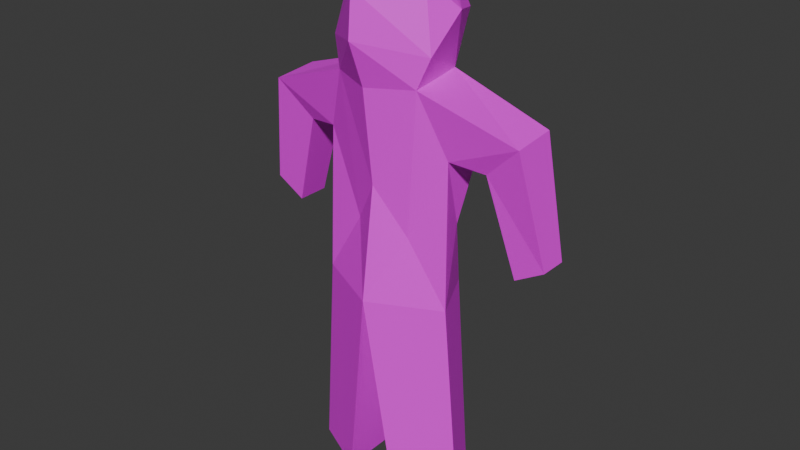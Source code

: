 # Source: player.blend  (saved by Blender 5.0.118; exported with 4.5.12 LTS)
import bpy
from mathutils import Matrix  # noqa: F401  (used for matrix-valued properties, if any)

bpy.ops.wm.read_factory_settings(use_empty=True)
scene = bpy.context.scene
scene.name = 'Scene'

# ---- images (referenced by path relative to the original .blend; pixels are not part of the script)
import os
ASSET_DIR = os.environ.get("B2B_ASSET_DIR", "")  # directory of the original .blend (textures are referenced by path, not embedded)
HERE = os.path.dirname(os.path.abspath(__file__))  # packed textures are extracted next to this script under _unpacked/

def load_image(name, relpath, width, height, colorspace="sRGB"):
    """Load a texture the original file referenced (path relative to the .blend, or extracted next to this script)."""
    p = next((c for c in (os.path.join(HERE, relpath), os.path.join(ASSET_DIR, relpath)) if relpath and os.path.exists(c)), "")
    if p:
        img = bpy.data.images.load(p, check_existing=True)
        img.name = name
    else:  # same state as the original file: an image datablock whose file is absent (Cycles renders it pink)
        img = bpy.data.images.new(name, width, height)
        img.source = "FILE"
        img.filepath = "//" + (relpath or name)
    img.colorspace_settings.name = colorspace
    return img
img_color_atlas_png = load_image('color_atlas.png', 'syf/color_atlas.png', 1024, 1024, 'sRGB')

# ---- materials (node trees are filled in below, after node groups)
mat_material = bpy.data.materials.new('Material')

# ---- material node trees
mat_material.use_nodes = True; mat_material.node_tree.nodes.clear()
_N = mat_material.node_tree.nodes; _L = mat_material.node_tree.links
n0 = _N.new('ShaderNodeBsdfPrincipled'); n0.name = 'Principled BSDF'; n0.location = (-200, 100)
n1 = _N.new('ShaderNodeOutputMaterial'); n1.name = 'Material Output'; n1.location = (200, 100)
n2 = _N.new('ShaderNodeTexImage'); n2.name = 'Image Texture'; n2.location = (-688, 128)
n2.image = img_color_atlas_png
_L.new(n0.outputs[0], n1.inputs[0])
_L.new(n2.outputs[0], n0.inputs[0])
n1.is_active_output = True

# ---- world
world_world = bpy.data.worlds.new('World'); scene.world = world_world
world_world.use_nodes = True; world_world.node_tree.nodes.clear()
_N = world_world.node_tree.nodes; _L = world_world.node_tree.links
n0 = _N.new('ShaderNodeOutputWorld'); n0.name = 'World Output'; n0.location = (200, 100)
n1 = _N.new('ShaderNodeBackground'); n1.name = 'Background'; n1.location = (-200, 100)
n1.inputs[0].default_value = (0.05088, 0.05088, 0.05088, 1.0)
_L.new(n1.outputs[0], n0.inputs[0])
n0.is_active_output = True
world_world.color = (0.05088, 0.05088, 0.05088)
world_world.sun_shadow_jitter_overblur = 0.0

# ---- meshes
me_icosphere = bpy.data.meshes.new('Icosphere')
me_icosphere.from_pydata([(0.0, 0.122, 0.6267), (-0.1986, -0.03285, 1.062), (-0.1059, 0.1106, 1.257), (0.1059, 0.1106, 1.257), (0.1986, -0.03285, 1.062), (-5.757e-06, -0.09894, 0.9628), (0.1282, 0.122, 0.6267), (0.2075, -0.04332, 0.6267), (-0.2075, -0.04332, 0.6267), (-0.1282, 0.122, 0.6267), (0.0, -0.1455, 0.6267), (-5.159e-05, 0.112, 0.813), (-5.757e-06, 0.1476, 0.9628), (0.1739, 0.04464, 0.8495), (0.1285, -0.07672, 1.25), (0.09332, -0.06629, 0.8229), (-0.08319, -0.05733, 0.8276), (-0.1854, 0.0471, 0.8496), (-0.1285, -0.07672, 1.25), (-5.757e-06, 0.1053, 1.24), (-5.757e-06, -0.1319, 1.244), (-5.757e-06, -0.04313, 1.588), (-5.757e-06, -0.1695, 1.506), (-5.757e-06, -0.1813, 1.376), (-5.757e-06, 0.08652, 1.6), (-5.757e-06, 0.2097, 1.535), (-5.757e-06, 0.2081, 1.511), (-5.757e-06, 0.1206, 1.538), (0.1589, -0.05799, 1.335), (-0.1589, -0.05799, 1.335), (0.1183, -0.03141, 1.52), (-0.1183, -0.03141, 1.52), (0.1743, 0.04158, 1.438), (-0.1743, 0.04158, 1.438), (0.1237, 0.1462, 1.414), (-0.1237, 0.1462, 1.414), (-0.4724, 0.01695, 0.8133), (0.4727, 0.01695, 0.8136), (0.3839, 0.01695, 0.7623), (-0.3837, 0.01695, 0.7621), (0.3839, 0.1146, 0.7623), (-0.3837, 0.1146, 0.7621), (0.1986, 0.1042, 1.062), (-0.1986, 0.1042, 1.062), (-0.4724, 0.09987, 0.8133), (0.4727, 0.09987, 0.8136), (0.4084, -0.02989, 1.15), (0.3002, -0.007948, 1.047), (0.3002, 0.1094, 1.047), (0.4057, 0.1052, 1.161), (-0.2997, -0.008025, 1.047), (-0.408, -0.03003, 1.15), (-0.2997, 0.1094, 1.047), (-0.4053, 0.1053, 1.162), (0.08304, 0.1036, 0.0), (0.1895, 0.1036, 0.0), (0.2553, -0.03363, 0.0), (0.08304, -0.1185, 0.0), (-0.08304, 0.1036, 0.0), (-0.2553, -0.03363, 0.0), (-0.1895, 0.1036, 0.0), (-0.08304, -0.1185, 0.0)], [(25, 26), (26, 27), (19, 27)], [(6, 0, 9, 11), (8, 10, 16), (9, 8, 17), (7, 6, 13), (10, 15, 5), (12, 43, 2), (42, 4, 13), (17, 1, 43), (3, 42, 12), (42, 48, 47, 4), (43, 1, 50, 52), (13, 4, 7), (4, 15, 7), (7, 15, 10), (16, 5, 18), (16, 18, 1), (16, 1, 8), (16, 10, 5), (41, 44, 53, 52), (17, 8, 1), (40, 48, 49, 45), (14, 5, 15), (14, 15, 4), (3, 12, 19), (12, 2, 19), (14, 20, 5), (5, 20, 18), (20, 23, 18), (20, 14, 23), (23, 29, 18), (23, 14, 28), (14, 3, 28), (18, 29, 2), (22, 23, 28), (22, 29, 23), (28, 30, 22), (29, 22, 31), (21, 22, 30), (21, 31, 22), (24, 21, 30), (24, 31, 21), (31, 33, 29), (29, 33, 2), (31, 24, 33), (30, 28, 32), (28, 3, 32), (30, 32, 24), (25, 33, 24), (33, 25, 35), (25, 24, 32), (32, 34, 25), (32, 3, 34), (33, 35, 2), (4, 47, 46, 14), (2, 53, 51, 18), (1, 18, 51, 50), (3, 14, 46, 49), (48, 42, 3, 49), (48, 40, 38, 47), (52, 53, 2, 43), (52, 50, 39, 41), (50, 51, 36, 39), (53, 44, 36, 51), (49, 46, 37, 45), (47, 38, 37, 46), (12, 42, 11), (12, 11, 43), (9, 17, 11), (17, 43, 11), (6, 11, 13), (13, 11, 42), (7, 10, 57, 56), (0, 54, 57, 10), (6, 7, 56, 55), (0, 6, 55, 54), (9, 0, 58, 60), (10, 8, 59, 61), (10, 61, 58, 0), (8, 9, 60, 59)])
_uv = me_icosphere.uv_layers.new(name='UVMap')
_uv.uv.foreach_set('vector', [0.04363, 0.9288, 0.04363, 0.9299, 0.04363, 0.9311, 0.03271, 0.9299, 0.04363, 0.9317, 0.04363, 0.9299, 0.03203, 0.9308, 0.04363, 0.9311, 0.04363, 0.9317, 0.03102, 0.9319, 0.04363, 0.9281, 0.04363, 0.9288, 0.03102, 0.9281, 0.04363, 0.9299, 0.03225, 0.929, 0.02678, 0.9299, 0.02678, 0.9299, 0.02295, 0.9317, 0.01543, 0.9309, 0.02295, 0.9282, 0.02295, 0.9282, 0.03102, 0.9281, 0.03102, 0.9319, 0.02295, 0.9317, 0.02295, 0.9317, 0.01543, 0.929, 0.02295, 0.9282, 0.02678, 0.9299, 0.02295, 0.9282, 0.01147, 0.4641, 0.01147, 0.4641, 0.02295, 0.9282, 0.02295, 0.9317, 0.02295, 0.9317, 0.01151, 0.4673, 0.01151, 0.4673, 0.03102, 0.9281, 0.02295, 0.9282, 0.04363, 0.9281, 0.02295, 0.9282, 0.03225, 0.929, 0.04363, 0.9281, 0.04363, 0.9281, 0.03225, 0.929, 0.04363, 0.9299, 0.03203, 0.9308, 0.02678, 0.9299, 0.0157, 0.9311, 0.03203, 0.9308, 0.0157, 0.9311, 0.02295, 0.9317, 0.03203, 0.9308, 0.02295, 0.9317, 0.04363, 0.9317, 0.03203, 0.9308, 0.04363, 0.9299, 0.02678, 0.9299, 0.0, 0.0, 0.0, 0.0, 0.007741, 0.4669, 0.01151, 0.4673, 0.03102, 0.9319, 0.04363, 0.9317, 0.02295, 0.9317, 0.0, 0.0, 0.01147, 0.4641, 0.007717, 0.4645, 0.0, 0.0, 0.0157, 0.9288, 0.02678, 0.9299, 0.03225, 0.929, 0.0157, 0.9288, 0.03225, 0.929, 0.02295, 0.9282, 0.01543, 0.929, 0.02678, 0.9299, 0.01609, 0.9299, 0.02678, 0.9299, 0.01543, 0.9309, 0.01609, 0.9299, 0.0157, 0.9288, 0.0159, 0.9299, 0.02678, 0.9299, 0.02678, 0.9299, 0.0159, 0.9299, 0.0157, 0.9311, 0.0159, 0.9299, 0.01084, 0.9299, 0.0157, 0.9311, 0.0159, 0.9299, 0.0157, 0.9288, 0.01084, 0.9299, 0.01084, 0.9299, 0.01241, 0.9313, 0.0157, 0.9311, 0.01084, 0.9299, 0.0157, 0.9288, 0.01241, 0.9286, 0.0157, 0.9288, 0.01543, 0.929, 0.01241, 0.9286, 0.0157, 0.9311, 0.01241, 0.9313, 0.01543, 0.9309, 0.005799, 0.9299, 0.01084, 0.9299, 0.01241, 0.9286, 0.005799, 0.9299, 0.01241, 0.9313, 0.01084, 0.9299, 0.01241, 0.9286, 0.005536, 0.9289, 0.005799, 0.9299, 0.01241, 0.9313, 0.005799, 0.9299, 0.005536, 0.931, 0.002629, 0.9299, 0.005799, 0.9299, 0.005536, 0.9289, 0.002629, 0.9299, 0.005536, 0.931, 0.005799, 0.9299, 0.002629, 0.9299, 0.002629, 0.9299, 0.005536, 0.9289, 0.002629, 0.9299, 0.005536, 0.931, 0.002629, 0.9299, 0.005536, 0.931, 0.00844, 0.9315, 0.01241, 0.9313, 0.01241, 0.9313, 0.00844, 0.9315, 0.01543, 0.9309, 0.005536, 0.931, 0.002629, 0.9299, 0.00844, 0.9315, 0.005536, 0.9289, 0.01241, 0.9286, 0.00844, 0.9284, 0.01241, 0.9286, 0.01543, 0.929, 0.00844, 0.9284, 0.005536, 0.9289, 0.00844, 0.9284, 0.002629, 0.9299, 0.004693, 0.9299, 0.00844, 0.9315, 0.002629, 0.9299, 0.00844, 0.9315, 0.004693, 0.9299, 0.009353, 0.931, 0.004693, 0.9299, 0.002629, 0.9299, 0.00844, 0.9284, 0.00844, 0.9284, 0.009353, 0.9289, 0.004693, 0.9299, 0.00844, 0.9284, 0.01543, 0.929, 0.009353, 0.9289, 0.00844, 0.9315, 0.009353, 0.931, 0.01543, 0.9309, 0.02295, 0.9282, 0.01147, 0.4641, 0.007848, 0.4644, 0.0157, 0.9288, 0.01543, 0.9309, 0.007741, 0.4669, 0.007873, 0.467, 0.0157, 0.9311, 0.02295, 0.9317, 0.0157, 0.9311, 0.007873, 0.467, 0.01151, 0.4673, 0.01543, 0.929, 0.0157, 0.9288, 0.007848, 0.4644, 0.007717, 0.4645, 0.01147, 0.4641, 0.02295, 0.9282, 0.01543, 0.929, 0.007717, 0.4645, 0.01147, 0.4641, 0.0, 0.0, 0.0, 0.0, 0.01147, 0.4641, 0.01151, 0.4673, 0.007741, 0.4669, 0.01543, 0.9309, 0.02295, 0.9317, 0.01151, 0.4673, 0.01151, 0.4673, 0.0, 0.0, 0.0, 0.0, 0.01151, 0.4673, 0.007873, 0.467, 0.0, 0.0, 0.0, 0.0, 0.007741, 0.4669, 0.0, 0.0, 0.0, 0.0, 0.007873, 0.467, 0.007717, 0.4645, 0.007848, 0.4644, 0.0, 0.0, 0.0, 0.0, 0.01147, 0.4641, 0.0, 0.0, 0.0, 0.0, 0.007848, 0.4644, 0.02678, 0.9299, 0.02295, 0.9282, 0.03271, 0.9299, 0.02678, 0.9299, 0.03271, 0.9299, 0.02295, 0.9317, 0.04363, 0.9311, 0.03102, 0.9319, 0.03271, 0.9299, 0.03102, 0.9319, 0.02295, 0.9317, 0.03271, 0.9299, 0.04363, 0.9288, 0.03271, 0.9299, 0.03102, 0.9281, 0.03102, 0.9281, 0.03271, 0.9299, 0.02295, 0.9282, 0.04363, 0.9281, 0.04363, 0.9299, 0.04363, 0.9299, 0.04363, 0.9281, 0.0, 0.0, 0.0, 0.0, 0.0, 0.0, 0.0, 0.0, 0.04363, 0.9288, 0.04363, 0.9281, 0.04363, 0.9281, 0.04363, 0.9288, 0.04363, 0.9299, 0.04363, 0.9288, 0.04363, 0.9288, 0.04363, 0.9299, 0.04363, 0.9311, 0.04363, 0.9299, 0.04363, 0.9299, 0.04363, 0.9311, 0.04363, 0.9299, 0.04363, 0.9317, 0.04363, 0.9317, 0.04363, 0.9299, 0.0, 0.0, 0.0, 0.0, 0.0, 0.0, 0.0, 0.0, 0.04363, 0.9317, 0.04363, 0.9311, 0.04363, 0.9311, 0.04363, 0.9317])
me_icosphere.materials.append(mat_material)
me_icosphere.update()

# ---- objects
ob_icosphere = bpy.data.objects.new('Icosphere', me_icosphere)

# ---- transforms, parenting, visibility, modifiers, constraints
ob_icosphere.location = (0.0, 0.0, 0.0)

# ---- collection membership
scene.collection.objects.link(ob_icosphere)

# ---- scene / render settings (as saved in the file)
scene.frame_start = 1; scene.frame_end = 250; scene.frame_set(1)
scene.render.engine = 'BLENDER_EEVEE_NEXT'
scene.render.bake_bias = 0.0
scene.render.bake_samples = 0
scene.cycles.sampling_pattern = 'TABULATED_SOBOL'
scene.eevee.use_volume_custom_range = False
bpy.context.view_layer.update()

# ---- added for rendering (the .blend has no active camera and no usable light): camera, sun
cam_auto = bpy.data.cameras.new('AutoCamera')
cam_auto.lens = 50.0
cam_auto.sensor_width = 36.0
cam_auto.clip_end = 1000.0
ob_auto_camera = bpy.data.objects.new('AutoCamera', cam_auto)
scene.collection.objects.link(ob_auto_camera)
ob_auto_camera.location = (1.75708, -2.09416, 2.20557)
ob_auto_camera.rotation_euler = (1.09748, -7.21219e-08, 0.694738)
scene.camera = ob_auto_camera
light_auto_sun = bpy.data.lights.new('AutoSun', 'SUN')
light_auto_sun.energy = 3.0
light_auto_sun.angle = 0.0523599
ob_auto_sun = bpy.data.objects.new('AutoSun', light_auto_sun)
scene.collection.objects.link(ob_auto_sun)
ob_auto_sun.rotation_euler = (0.872665, 0.174533, 0.523599)
bpy.context.view_layer.update()
